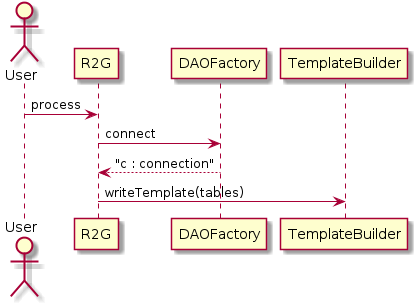

The diagram above was rendered by PlantUML. Its source (embedded in the PNG):
@startuml
skinparam backgroundColor white

actor User
participant R2G as r2g
participant DAOFactory as f
participant TemplateBuilder as t


User -> r2g : process

r2g -> f : connect
f --> r2g : "c : connection"

r2g -> t : writeTemplate(tables)




@enduml